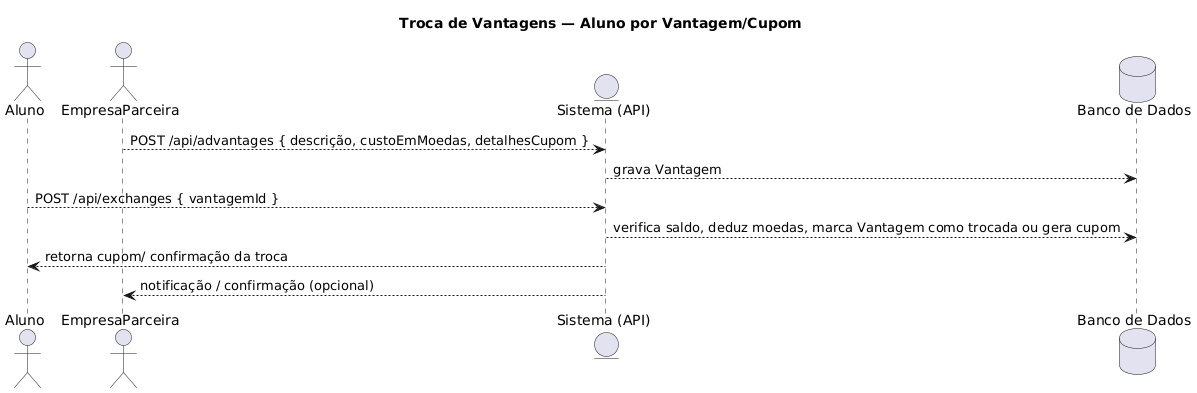

The diagram above was rendered by PlantUML. Its source (embedded in the PNG):
@startuml
title Troca de Vantagens — Aluno por Vantagem/Cupom

actor Aluno
actor EmpresaParceira

entity "Sistema (API)" as API
database "Banco de Dados" as DB

EmpresaParceira --> API : POST /api/advantages { descrição, custoEmMoedas, detalhesCupom }
API --> DB : grava Vantagem

Aluno --> API : POST /api/exchanges { vantagemId }
API --> DB : verifica saldo, deduz moedas, marca Vantagem como trocada ou gera cupom
API --> Aluno : retorna cupom/ confirmação da troca
API --> EmpresaParceira : notificação / confirmação (opcional)
@enduml